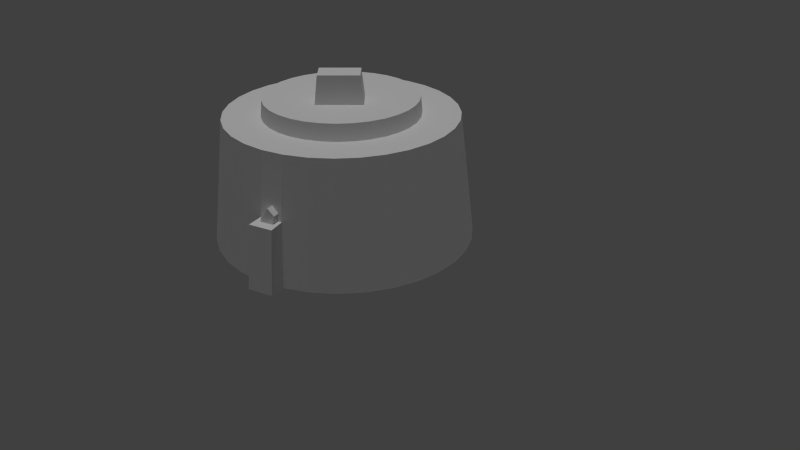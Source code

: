 # Source: fort.blend  (saved by Blender 2.65.0; exported with 4.5.12 LTS)
import bpy
from mathutils import Matrix  # noqa: F401  (used for matrix-valued properties, if any)

bpy.ops.wm.read_factory_settings(use_empty=True)
scene = bpy.context.scene
scene.name = 'Scene'

# ---- collections
col_collection_1 = bpy.data.collections.new('Collection 1'); scene.collection.children.link(col_collection_1)

# ---- world
world_world = bpy.data.worlds.new('World'); scene.world = world_world
world_world.color = (0.05088, 0.05088, 0.05088)
world_world.use_sun_shadow = False
world_world.sun_shadow_jitter_overblur = 0.0
world_world.cycles.sampling_method = 'MANUAL'
world_world.cycles.sample_map_resolution = 256

# ---- cameras
cam_camera_002 = bpy.data.cameras.new('Camera.002')
cam_camera_002.clip_end = 100.0
cam_camera_002.lens = 35.0
cam_camera_002.sensor_width = 32.0
cam_camera_002.sensor_height = 18.0
cam_camera_002.dof.focus_distance = 0.0
cam_camera_002.dof.aperture_fstop = 128.0

# ---- lights
light_sun = bpy.data.lights.new('Sun', 'SUN')
light_sun.transmission_factor = 0.0
light_sun.angle = 0.1993
light_sun.energy = 1.0
light_sun.shadow_buffer_clip_start = 0.5
light_sun.shadow_soft_size = 0.1
light_sun.shadow_cascade_max_distance = 1000.0
light_sun.cycles.use_multiple_importance_sampling = False

# ---- meshes
me_cylinder_001 = bpy.data.meshes.new('Cylinder.001')
me_cylinder_001.from_pydata([(-1.173e-08, 1.131, -1.0), (0.0, 1.0, 1.0), (0.2207, 1.109, -1.0), (0.1951, 0.9808, 1.0), (0.4329, 1.045, -1.0), (0.3827, 0.9239, 1.0), (0.6284, 0.9405, -1.0), (0.5556, 0.8315, 1.0), (0.7998, 0.7998, -1.0), (0.7071, 0.7071, 1.0), (0.9405, 0.6284, -1.0), (0.8315, 0.5556, 1.0), (1.045, 0.4329, -1.0), (0.9239, 0.3827, 1.0), (1.109, 0.2207, -1.0), (0.9808, 0.1951, 1.0), (1.131, 4.48e-08, -1.0), (1.0, 7.55e-08, 1.0), (1.109, -0.2207, -1.0), (0.9808, -0.1951, 1.0), (1.045, -0.4329, -1.0), (0.9239, -0.3827, 1.0), (0.9405, -0.6284, -1.0), (0.8315, -0.5556, 1.0), (0.7998, -0.7998, -1.0), (0.7071, -0.7071, 1.0), (0.6284, -0.9405, -1.0), (0.5556, -0.8315, 1.0), (0.4329, -1.045, -1.0), (0.3827, -0.9239, 1.0), (0.2207, -1.109, -1.0), (0.1951, -0.9808, 1.0), (-3.803e-07, -1.131, -1.0), (-3.258e-07, -1.0, 1.0), (-0.2207, -1.109, -1.0), (-0.1951, -0.9808, 1.0), (-0.4329, -1.045, -1.0), (-0.3827, -0.9239, 1.0), (-0.6284, -0.9405, -1.0), (-0.5556, -0.8315, 1.0), (-0.7998, -0.7998, -1.0), (-0.7071, -0.7071, 1.0), (-0.9405, -0.6284, -1.0), (-0.8315, -0.5556, 1.0), (-1.045, -0.4329, -1.0), (-0.9239, -0.3827, 1.0), (-1.109, -0.2207, -1.0), (-0.9808, -0.1951, 1.0), (-1.131, 1.052e-06, -1.0), (-1.0, 9.656e-07, 1.0), (-1.109, 0.2207, -1.0), (-0.9808, 0.1951, 1.0), (-1.045, 0.4329, -1.0), (-0.9239, 0.3827, 1.0), (-0.9405, 0.6284, -1.0), (-0.8315, 0.5556, 1.0), (-0.7998, 0.7998, -1.0), (-0.7071, 0.7071, 1.0), (-0.6284, 0.9405, -1.0), (-0.5556, 0.8315, 1.0), (-0.4329, 1.045, -1.0), (-0.3827, 0.9239, 1.0), (-0.2207, 1.109, -1.0), (-0.1951, 0.9808, 1.0), (-0.5071, -1.161, -1.001), (-0.4192, -0.9847, 0.01522), (-0.7026, -1.056, -1.001), (-0.5921, -0.8923, 0.01522), (-0.482, -1.1, -0.001319), (-0.6048, -1.108, -1.001), (-0.5057, -0.9385, 0.01522), (-0.6662, -1.002, -0.001319), (-0.5741, -1.051, -0.001319), (-0.4477, -1.037, 0.007714), (-0.6257, -0.9419, 0.007714), (-0.5367, -0.9895, 0.007714), (-0.5592, 0.3737, 1.0), (-0.6214, 0.2574, 1.0), (0.1312, 0.6597, 1.0), (-0.6726, 7.508e-07, 1.0), (-0.5856, -0.9634, 0.007714), (-0.6247, -1.024, -0.001319), (-0.5531, -0.9132, 0.01522), (-0.6585, -1.08, -1.001), (-0.6597, -0.1312, 1.0), (-0.6214, -0.2574, 1.0), (-0.5592, -0.3737, 1.0), (0.4756, -0.4756, 1.0), (0.5592, -0.3737, 1.0), (0.6214, -0.2574, 1.0), (-0.1312, 0.6597, 1.0), (-0.2574, 0.6214, 1.0), (-0.3737, 0.5592, 1.0), (-0.4756, 0.4756, 1.0), (0.6597, -0.1312, 1.0), (-0.4756, -0.4756, 1.0), (0.3737, -0.5592, 1.0), (0.4756, 0.4756, 1.0), (0.3737, 0.5592, 1.0), (0.2574, 0.6214, 1.0), (-0.6597, 0.1312, 1.0), (-1.899e-07, -0.6726, 1.0), (0.1312, -0.6597, 1.0), (0.2574, -0.6214, 1.0), (0.5592, 0.3737, 1.0), (0.6214, 0.2574, 1.0), (2.929e-08, 0.6726, 1.0), (-0.1312, -0.6597, 1.0), (-0.2574, -0.6214, 1.0), (-0.3737, -0.5592, 1.0), (0.6597, 0.1312, 1.0), (0.6726, 1.521e-07, 1.0), (-0.4847, -1.017, 0.007714), (-0.5202, -1.08, -0.001319), (-0.5477, -1.139, -1.001), (-0.4551, -0.9656, 0.01522), (-0.4401, -0.9555, 0.1342), (-0.4697, -1.007, 0.1267), (-0.5381, -0.9031, 0.1342), (-0.5706, -0.9533, 0.1267), (-0.5215, -0.9791, 0.2274), (-0.4905, -0.9282, 0.2349), (-0.5486, 0.3665, 1.265), (-0.6095, 0.2525, 1.265), (0.1287, 0.6471, 1.265), (-0.6598, 7.425e-07, 1.265), (-0.6471, -0.1287, 1.265), (-0.6095, -0.2525, 1.265), (-0.5486, -0.3665, 1.265), (0.4665, -0.4665, 1.265), (0.5486, -0.3665, 1.265), (0.6095, -0.2525, 1.265), (-0.1287, 0.6471, 1.265), (-0.2525, 0.6095, 1.265), (-0.3665, 0.5486, 1.265), (-0.4665, 0.4665, 1.265), (0.6471, -0.1287, 1.265), (-0.4665, -0.4665, 1.265), (0.3665, -0.5486, 1.265), (0.4665, 0.4665, 1.265), (0.3665, 0.5486, 1.265), (0.2525, 0.6095, 1.265), (-0.6471, 0.1287, 1.265), (-1.848e-07, -0.6598, 1.265), (0.1287, -0.6471, 1.265), (0.2525, -0.6095, 1.265), (0.5486, 0.3665, 1.265), (0.6095, 0.2525, 1.265), (3.018e-08, 0.6598, 1.265), (-0.1287, -0.6471, 1.265), (-0.2525, -0.6095, 1.265), (-0.3665, -0.5486, 1.265), (0.6471, 0.1287, 1.265), (0.6598, 1.552e-07, 1.265), (-0.2027, -0.23, 1.268), (-0.2027, 0.008132, 1.268), (0.1959, 0.008132, 1.268), (0.1959, -0.23, 1.268), (-0.1767, -0.2144, 1.707), (-0.1767, -0.007397, 1.707), (0.1699, -0.007397, 1.707), (0.1699, -0.2144, 1.707)], [], [(0, 1, 3, 2), (2, 3, 5, 4), (4, 5, 7, 6), (6, 7, 9, 8), (8, 9, 11, 10), (10, 11, 13, 12), (12, 13, 15, 14), (14, 15, 17, 16), (16, 17, 19, 18), (18, 19, 21, 20), (20, 21, 23, 22), (22, 23, 25, 24), (24, 25, 27, 26), (26, 27, 29, 28), (28, 29, 31, 30), (30, 31, 33, 32), (32, 33, 35, 34), (34, 35, 37, 36), (39, 38, 66, 71, 74, 67), (38, 39, 41, 40), (40, 41, 43, 42), (42, 43, 45, 44), (44, 45, 47, 46), (46, 47, 49, 48), (48, 49, 51, 50), (50, 51, 53, 52), (52, 53, 55, 54), (54, 55, 57, 56), (56, 57, 59, 58), (58, 59, 61, 60), (7, 5, 99, 98), (62, 63, 1, 0), (60, 61, 63, 62), (0, 2, 4, 6, 8, 10, 12, 14, 16, 18, 20, 22, 24, 26, 28, 30, 32, 34, 36, 38, 40, 42, 44, 46, 48, 50, 52, 54, 56, 58, 60, 62), (80, 82, 67, 74), (37, 39, 67, 82, 70, 115, 65), (36, 37, 65, 73, 68, 64), (38, 36, 64, 114, 69, 83, 66), (83, 81, 71, 66), (114, 113, 72, 69), (115, 70, 121, 116), (81, 80, 74, 71), (113, 112, 75, 72), (5, 3, 78, 99), (70, 82, 118, 121), (82, 80, 119, 118), (120, 121, 118, 119), (72, 75, 80, 81), (69, 72, 81, 83), (75, 112, 117, 120), (68, 73, 112, 113), (73, 65, 115, 112), (106, 90, 132, 148), (64, 68, 113, 114), (80, 75, 120, 119), (112, 115, 116, 117), (117, 116, 121, 120), (1, 63, 90, 106), (63, 61, 91, 90), (61, 59, 92, 91), (59, 57, 93, 92), (57, 55, 76, 93), (55, 53, 77, 76), (53, 51, 100, 77), (51, 49, 79, 100), (49, 47, 84, 79), (47, 45, 85, 84), (3, 1, 106, 78), (45, 43, 86, 85), (43, 41, 95, 86), (41, 39, 109, 95), (39, 37, 108, 109), (37, 35, 107, 108), (35, 33, 101, 107), (33, 31, 102, 101), (31, 29, 103, 102), (29, 27, 96, 103), (27, 25, 87, 96), (25, 23, 88, 87), (23, 21, 89, 88), (21, 19, 94, 89), (19, 17, 111, 94), (17, 15, 110, 111), (15, 13, 105, 110), (13, 11, 104, 105), (11, 9, 97, 104), (9, 7, 98, 97), (124, 148, 132, 133, 134, 135, 122, 123, 142, 125, 126, 127, 128, 137, 151, 150, 149, 143, 144, 145, 138, 129, 130, 131, 136, 153, 152, 147, 146, 139, 140, 141), (85, 86, 128, 127), (92, 93, 135, 134), (89, 94, 136, 131), (107, 101, 143, 149), (108, 107, 149, 150), (102, 103, 145, 144), (96, 87, 129, 138), (98, 99, 141, 140), (86, 95, 137, 128), (90, 91, 133, 132), (94, 111, 153, 136), (93, 76, 122, 135), (88, 89, 131, 130), (84, 85, 127, 126), (111, 110, 152, 153), (103, 96, 138, 145), (101, 102, 144, 143), (97, 98, 140, 139), (78, 106, 148, 124), (100, 79, 125, 142), (91, 92, 134, 133), (95, 109, 151, 137), (76, 77, 123, 122), (77, 100, 142, 123), (99, 78, 124, 141), (104, 97, 139, 146), (87, 88, 130, 129), (109, 108, 150, 151), (110, 105, 147, 152), (105, 104, 146, 147), (79, 84, 126, 125), (158, 159, 155, 154), (159, 160, 156, 155), (160, 161, 157, 156), (161, 158, 154, 157), (154, 155, 156, 157), (161, 160, 159, 158)])
me_cylinder_001.use_remesh_preserve_volume = False
me_cylinder_001.use_remesh_preserve_attributes = False
me_cylinder_001.use_mirror_vertex_groups = False
me_cylinder_001.update()

# ---- objects
ob_sun = bpy.data.objects.new('Sun', light_sun)
ob_camera = bpy.data.objects.new('Camera', cam_camera_002)
ob_cylinder = bpy.data.objects.new('Cylinder', me_cylinder_001)

# ---- transforms, parenting, visibility, modifiers, constraints
ob_sun.location = (1.67, -2.939, 5.684)
ob_sun.lineart.crease_threshold = 0.0
ob_camera.location = (3.657, -7.847, 3.284)
ob_camera.rotation_euler = (1.095, -0.0, 0.0)
ob_camera.lineart.crease_threshold = 0.0
ob_cylinder.location = (3.098, 0.1485, -0.2345)
ob_cylinder.scale = (1.154, 1.154, 0.6248)
ob_cylinder.lineart.crease_threshold = 0.0

# ---- collection membership
col_collection_1.objects.link(ob_sun)
col_collection_1.objects.link(ob_camera)
col_collection_1.objects.link(ob_cylinder)

# ---- scene / render settings (as saved in the file)
scene.camera = ob_camera
scene.frame_start = 1; scene.frame_end = 250; scene.frame_set(1)
scene.render.engine = 'BLENDER_EEVEE_NEXT'
scene.render.image_settings.color_mode = 'RGB'
scene.render.image_settings.compression = 90
scene.render.resolution_percentage = 50
scene.render.dither_intensity = 0.0
scene.render.bake_margin = 2
scene.render.bake_bias = 0.0
scene.cycles.use_denoising = False
scene.cycles.samples = 10
scene.cycles.sampling_pattern = 'TABULATED_SOBOL'
scene.cycles.light_sampling_threshold = 0.0
scene.cycles.use_adaptive_sampling = False
scene.cycles.use_light_tree = False
scene.cycles.blur_glossy = 0.0
scene.cycles.volume_bounces = 1
scene.cycles.pixel_filter_type = 'GAUSSIAN'
scene.cycles.sample_clamp_indirect = 0.0
scene.view_settings.view_transform = 'Standard'
bpy.context.view_layer.update()
